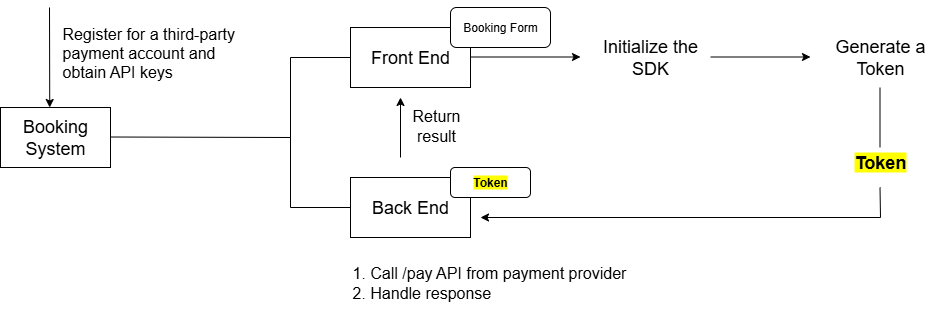

The diagram above was exported from draw.io. Its source (the exported page's mxGraphModel, read from the mxfile embedded in the PNG):
<mxGraphModel dx="1665" dy="743" grid="1" gridSize="10" guides="1" tooltips="1" connect="1" arrows="1" fold="1" page="1" pageScale="1" pageWidth="827" pageHeight="1169" math="0" shadow="0">
  <root>
    <mxCell id="0" />
    <mxCell id="1" parent="0" />
    <mxCell id="Dzh4YO8kL5vXkDp-ZFmb-3" value="&lt;font style=&quot;font-size: 18px;&quot;&gt;Booking System&lt;/font&gt;" style="rounded=0;whiteSpace=wrap;html=1;" vertex="1" parent="1">
      <mxGeometry x="190" y="340" width="110" height="60" as="geometry" />
    </mxCell>
    <mxCell id="Dzh4YO8kL5vXkDp-ZFmb-4" value="" style="endArrow=classic;html=1;rounded=0;" edge="1" parent="1">
      <mxGeometry width="50" height="50" relative="1" as="geometry">
        <mxPoint x="239" y="240" as="sourcePoint" />
        <mxPoint x="239.23000000000002" y="340" as="targetPoint" />
      </mxGeometry>
    </mxCell>
    <mxCell id="Dzh4YO8kL5vXkDp-ZFmb-5" value="&lt;font style=&quot;font-size: 16px;&quot;&gt;Register for a third-party payment account and obtain API keys&lt;/font&gt;" style="text;html=1;align=left;verticalAlign=middle;whiteSpace=wrap;rounded=0;" vertex="1" parent="1">
      <mxGeometry x="250" y="250" width="200" height="70" as="geometry" />
    </mxCell>
    <mxCell id="Dzh4YO8kL5vXkDp-ZFmb-6" value="" style="endArrow=none;html=1;rounded=0;" edge="1" parent="1">
      <mxGeometry width="50" height="50" relative="1" as="geometry">
        <mxPoint x="300" y="369.5" as="sourcePoint" />
        <mxPoint x="480" y="370" as="targetPoint" />
      </mxGeometry>
    </mxCell>
    <mxCell id="Dzh4YO8kL5vXkDp-ZFmb-7" value="&lt;font style=&quot;font-size: 18px;&quot;&gt;Front End&lt;/font&gt;" style="rounded=0;whiteSpace=wrap;html=1;" vertex="1" parent="1">
      <mxGeometry x="540" y="260" width="120" height="60" as="geometry" />
    </mxCell>
    <mxCell id="Dzh4YO8kL5vXkDp-ZFmb-9" value="" style="endArrow=none;html=1;rounded=0;" edge="1" parent="1">
      <mxGeometry width="50" height="50" relative="1" as="geometry">
        <mxPoint x="480" y="440" as="sourcePoint" />
        <mxPoint x="480" y="290" as="targetPoint" />
      </mxGeometry>
    </mxCell>
    <mxCell id="Dzh4YO8kL5vXkDp-ZFmb-10" value="" style="endArrow=none;html=1;rounded=0;" edge="1" parent="1">
      <mxGeometry width="50" height="50" relative="1" as="geometry">
        <mxPoint x="480" y="290" as="sourcePoint" />
        <mxPoint x="540" y="290" as="targetPoint" />
      </mxGeometry>
    </mxCell>
    <mxCell id="Dzh4YO8kL5vXkDp-ZFmb-11" value="" style="endArrow=none;html=1;rounded=0;" edge="1" parent="1">
      <mxGeometry width="50" height="50" relative="1" as="geometry">
        <mxPoint x="480" y="440" as="sourcePoint" />
        <mxPoint x="540" y="440" as="targetPoint" />
      </mxGeometry>
    </mxCell>
    <mxCell id="Dzh4YO8kL5vXkDp-ZFmb-12" value="&lt;font style=&quot;font-size: 18px;&quot;&gt;Back End&lt;/font&gt;" style="rounded=0;whiteSpace=wrap;html=1;" vertex="1" parent="1">
      <mxGeometry x="540" y="410" width="120" height="60" as="geometry" />
    </mxCell>
    <mxCell id="Dzh4YO8kL5vXkDp-ZFmb-14" value="Booking Form" style="rounded=1;whiteSpace=wrap;html=1;" vertex="1" parent="1">
      <mxGeometry x="640" y="240" width="100" height="40" as="geometry" />
    </mxCell>
    <mxCell id="Dzh4YO8kL5vXkDp-ZFmb-15" value="" style="endArrow=classic;html=1;rounded=0;" edge="1" parent="1">
      <mxGeometry width="50" height="50" relative="1" as="geometry">
        <mxPoint x="660" y="289.5" as="sourcePoint" />
        <mxPoint x="770" y="289.5" as="targetPoint" />
      </mxGeometry>
    </mxCell>
    <mxCell id="Dzh4YO8kL5vXkDp-ZFmb-16" value="&lt;font style=&quot;font-size: 18px;&quot;&gt;Initialize the SDK&lt;/font&gt;" style="text;html=1;align=center;verticalAlign=middle;whiteSpace=wrap;rounded=0;" vertex="1" parent="1">
      <mxGeometry x="780" y="267.5" width="120" height="45" as="geometry" />
    </mxCell>
    <mxCell id="Dzh4YO8kL5vXkDp-ZFmb-17" value="" style="endArrow=classic;html=1;rounded=0;" edge="1" parent="1">
      <mxGeometry width="50" height="50" relative="1" as="geometry">
        <mxPoint x="900" y="289.5" as="sourcePoint" />
        <mxPoint x="1000" y="289.5" as="targetPoint" />
      </mxGeometry>
    </mxCell>
    <mxCell id="Dzh4YO8kL5vXkDp-ZFmb-18" value="&lt;font style=&quot;font-size: 18px;&quot;&gt;Generate a Token&lt;/font&gt;" style="text;html=1;align=center;verticalAlign=middle;whiteSpace=wrap;rounded=0;" vertex="1" parent="1">
      <mxGeometry x="1010" y="267.5" width="120" height="45" as="geometry" />
    </mxCell>
    <mxCell id="Dzh4YO8kL5vXkDp-ZFmb-19" value="" style="endArrow=none;html=1;rounded=0;" edge="1" parent="1">
      <mxGeometry width="50" height="50" relative="1" as="geometry">
        <mxPoint x="1069.5" y="380" as="sourcePoint" />
        <mxPoint x="1069.5" y="320" as="targetPoint" />
      </mxGeometry>
    </mxCell>
    <mxCell id="Dzh4YO8kL5vXkDp-ZFmb-20" value="&lt;font style=&quot;font-size: 18px; color: rgb(0, 0, 0);&quot;&gt;&lt;b style=&quot;background-color: rgb(255, 255, 0);&quot;&gt;Token&lt;/b&gt;&lt;/font&gt;" style="text;html=1;align=center;verticalAlign=middle;whiteSpace=wrap;rounded=0;" vertex="1" parent="1">
      <mxGeometry x="1040" y="380" width="60" height="30" as="geometry" />
    </mxCell>
    <mxCell id="Dzh4YO8kL5vXkDp-ZFmb-21" value="" style="endArrow=none;html=1;rounded=0;" edge="1" parent="1">
      <mxGeometry width="50" height="50" relative="1" as="geometry">
        <mxPoint x="1070" y="450" as="sourcePoint" />
        <mxPoint x="1069.5" y="420" as="targetPoint" />
      </mxGeometry>
    </mxCell>
    <mxCell id="Dzh4YO8kL5vXkDp-ZFmb-22" value="" style="endArrow=classic;html=1;rounded=0;" edge="1" parent="1">
      <mxGeometry width="50" height="50" relative="1" as="geometry">
        <mxPoint x="1070" y="450" as="sourcePoint" />
        <mxPoint x="670" y="450" as="targetPoint" />
      </mxGeometry>
    </mxCell>
    <mxCell id="Dzh4YO8kL5vXkDp-ZFmb-23" value="" style="endArrow=classic;html=1;rounded=0;" edge="1" parent="1">
      <mxGeometry width="50" height="50" relative="1" as="geometry">
        <mxPoint x="590" y="390" as="sourcePoint" />
        <mxPoint x="590" y="330" as="targetPoint" />
      </mxGeometry>
    </mxCell>
    <mxCell id="Dzh4YO8kL5vXkDp-ZFmb-24" value="&lt;font style=&quot;font-size: 16px;&quot;&gt;Return result&lt;/font&gt;" style="text;html=1;align=center;verticalAlign=middle;whiteSpace=wrap;rounded=0;" vertex="1" parent="1">
      <mxGeometry x="580" y="333" width="92" height="50" as="geometry" />
    </mxCell>
    <mxCell id="Dzh4YO8kL5vXkDp-ZFmb-25" value="&lt;b style=&quot;background-color: rgb(255, 255, 0);&quot;&gt;&lt;font style=&quot;font-size: 12px;&quot;&gt;Token&lt;/font&gt;&lt;/b&gt;" style="rounded=1;whiteSpace=wrap;html=1;" vertex="1" parent="1">
      <mxGeometry x="640" y="400" width="80" height="30" as="geometry" />
    </mxCell>
    <mxCell id="Dzh4YO8kL5vXkDp-ZFmb-26" value="&lt;font style=&quot;font-size: 16px;&quot;&gt;1.&amp;nbsp;Call /pay API from payment provider&lt;/font&gt;&lt;div&gt;&lt;font style=&quot;font-size: 16px;&quot;&gt;2.&amp;nbsp;Handle response&lt;/font&gt;&lt;/div&gt;" style="text;html=1;align=left;verticalAlign=middle;whiteSpace=wrap;rounded=0;" vertex="1" parent="1">
      <mxGeometry x="540" y="480" width="280" height="70" as="geometry" />
    </mxCell>
  </root>
</mxGraphModel>